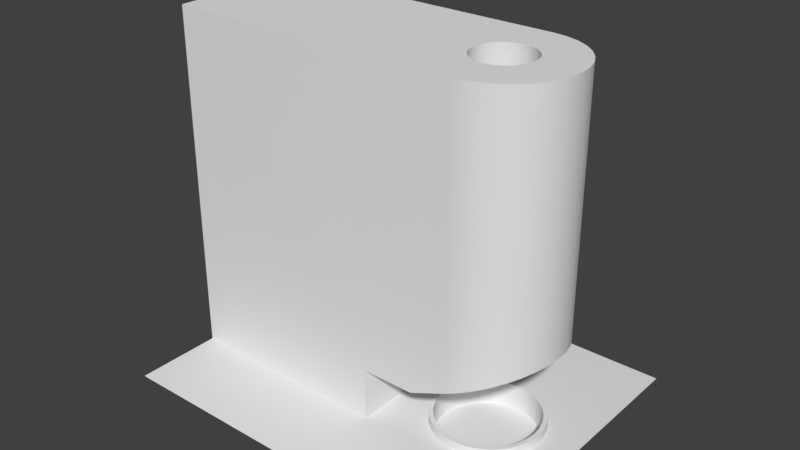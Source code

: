 # Source: Furnace.blend  (saved by Blender 2.79.0; exported with 4.5.12 LTS)
import bpy
from mathutils import Matrix  # noqa: F401  (used for matrix-valued properties, if any)

bpy.ops.wm.read_factory_settings(use_empty=True)
scene = bpy.context.scene
scene.name = 'Scene'

# ---- collections
col_collection_1 = bpy.data.collections.new('Collection 1'); scene.collection.children.link(col_collection_1)

# ---- node groups
ng_auto_smooth = bpy.data.node_groups.new('Auto Smooth', 'GeometryNodeTree')
_s = ng_auto_smooth.interface.new_socket(name='Geometry', in_out='OUTPUT', socket_type='NodeSocketGeometry')
_s = ng_auto_smooth.interface.new_socket(name='Geometry', in_out='INPUT', socket_type='NodeSocketGeometry')
_s = ng_auto_smooth.interface.new_socket(name='Angle', in_out='INPUT', socket_type='NodeSocketFloat')
_s.subtype = 'ANGLE'
_s.min_value = 0.0
_s.max_value = 3.142
ng_auto_smooth.is_modifier = True
_N = ng_auto_smooth.nodes; _L = ng_auto_smooth.links
n0 = _N.new('NodeGroupOutput'); n0.name = 'Group Output'; n0.location = (480, -100)
n1 = _N.new('NodeGroupInput'); n1.name = 'Group Input'; n1.location = (-420, -300)
n2 = _N.new('NodeGroupInput'); n2.name = 'Group Input.001'; n2.location = (-60, -100)
n3 = _N.new('GeometryNodeSetShadeSmooth'); n3.name = 'Set Shade Smooth'; n3.location = (120, -100)
n3.domain = 'EDGE'
n4 = _N.new('GeometryNodeSetShadeSmooth'); n4.name = 'Set Shade Smooth.001'; n4.location = (300, -100)
n5 = _N.new('GeometryNodeInputMeshEdgeAngle'); n5.name = 'Edge Angle'; n5.location = (-420, -220)
n6 = _N.new('GeometryNodeInputEdgeSmooth'); n6.name = 'Is Edge Smooth'; n6.location = (-60, -160)
n7 = _N.new('GeometryNodeInputShadeSmooth'); n7.name = 'Is Face Smooth'; n7.location = (-240, -340)
n8 = _N.new('FunctionNodeBooleanMath'); n8.name = 'Boolean Math'; n8.location = (-60, -220)
n9 = _N.new('FunctionNodeCompare'); n9.name = 'Compare'; n9.location = (-240, -180)
n9.operation = 'LESS_EQUAL'
_L.new(n5.outputs[0], n9.inputs[0])
_L.new(n4.outputs[0], n0.inputs[0])
_L.new(n1.outputs[1], n9.inputs[1])
_L.new(n9.outputs[0], n8.inputs[0])
_L.new(n7.outputs[0], n8.inputs[1])
_L.new(n2.outputs[0], n3.inputs[0])
_L.new(n6.outputs[0], n3.inputs[1])
_L.new(n3.outputs[0], n4.inputs[0])
_L.new(n8.outputs[0], n3.inputs[2])
n0.is_active_output = True

# ---- world
world_world = bpy.data.worlds.new('World'); scene.world = world_world
world_world.color = (0.05088, 0.05088, 0.05088)
world_world.use_sun_shadow = False
world_world.sun_shadow_jitter_overblur = 0.0
world_world.cycles.sampling_method = 'MANUAL'

# ---- meshes
me_frunacegroundwall = bpy.data.meshes.new('FrunaceGroundWall')
me_frunacegroundwall.from_pydata([(-5.0, 2.875, 0.5), (-4.439, 2.82, 0.5), (-5.561, 2.82, 0.5), (-6.1, 2.656, 0.5), (-6.597, 2.391, 0.5), (-7.033, 2.033, 0.5), (-7.391, 1.597, 0.5), (-7.656, 1.1, 0.5), (-7.82, 0.561, 0.5), (-7.875, -1.57e-06, 0.5), (-7.82, -0.561, 0.5), (-7.033, -2.033, 0.5), (-7.391, -1.597, 0.5), (-7.656, -1.1, 0.5), (-6.597, -2.391, 0.5), (-6.1, -2.656, 0.5), (-4.439, -2.82, 0.5), (-5.0, -2.875, 0.5), (-5.561, -2.82, 0.5), (-3.9, 2.656, 0.5), (-3.9, -2.656, 0.5), (-3.403, -2.391, 0.5), (-3.403, 2.391, 0.5), (-2.967, 2.033, 0.5), (-2.967, -2.033, 0.5), (-2.609, -1.597, 0.5), (-2.609, 1.597, 0.5), (-2.344, 1.1, 0.5), (-2.344, -1.1, 0.5), (-2.18, -0.561, 0.5), (-2.18, 0.561, 0.5), (-2.125, -6.718e-07, 0.5), (-5.0, 2.875, 0.0), (-4.439, 2.82, 0.0), (-5.561, 2.82, 0.0), (-6.1, 2.656, 0.0), (-6.597, 2.391, 0.0), (-7.033, 2.033, 0.0), (-7.391, 1.597, 0.0), (-7.656, 1.1, 0.0), (-7.82, 0.561, 0.0), (-7.875, -1.57e-06, 0.0), (-7.82, -0.561, 0.0), (-7.033, -2.033, 0.0), (-7.391, -1.597, 0.0), (-7.656, -1.1, 0.0), (-6.597, -2.391, 0.0), (-6.1, -2.656, 0.0), (-4.439, -2.82, 0.0), (-5.0, -2.875, 0.0), (-5.561, -2.82, 0.0), (-3.9, 2.656, 0.0), (-3.9, -2.656, 0.0), (-3.403, -2.391, 0.0), (-3.403, 2.391, 0.0), (-2.967, 2.033, 0.0), (-2.967, -2.033, 0.0), (-2.609, -1.597, 0.0), (-2.609, 1.597, 0.0), (-2.344, 1.1, 0.0), (-2.344, -1.1, 0.0), (-2.18, -0.561, 0.0), (-2.18, 0.561, 0.0), (-2.125, -6.718e-07, 0.0), (-5.0, 3.125, 0.5), (-4.39, 3.065, 0.5), (-5.61, 3.065, 0.5), (-6.196, 2.887, 0.5), (-6.736, 2.599, 0.5), (-7.21, 2.21, 0.5), (-7.599, 1.736, 0.5), (-7.887, 1.196, 0.5), (-8.065, 0.6097, 0.5), (-8.125, -1.57e-06, 0.5), (-8.065, -0.6097, 0.5), (-7.21, -2.21, 0.5), (-7.599, -1.736, 0.5), (-7.887, -1.196, 0.5), (-6.736, -2.599, 0.5), (-6.196, -2.887, 0.5), (-4.39, -3.065, 0.5), (-5.0, -3.125, 0.5), (-5.61, -3.065, 0.5), (-3.804, 2.887, 0.5), (-3.804, -2.887, 0.5), (-3.264, -2.599, 0.5), (-3.264, 2.599, 0.5), (-2.79, 2.21, 0.5), (-2.79, -2.21, 0.5), (-2.401, -1.736, 0.5), (-2.401, 1.736, 0.5), (-2.113, 1.196, 0.5), (-2.113, -1.196, 0.5), (-1.935, -0.6097, 0.5), (-1.935, 0.6097, 0.5), (-1.875, -6.718e-07, 0.5), (-5.0, 3.125, 0.0), (-4.39, 3.065, 0.0), (-5.61, 3.065, 0.0), (-6.196, 2.887, 0.0), (-6.736, 2.599, 0.0), (-7.21, 2.21, 0.0), (-7.599, 1.736, 0.0), (-7.887, 1.196, 0.0), (-8.065, 0.6097, 0.0), (-8.125, -1.57e-06, 0.0), (-8.065, -0.6097, 0.0), (-7.21, -2.21, 0.0), (-7.599, -1.736, 0.0), (-7.887, -1.196, 0.0), (-6.736, -2.599, 0.0), (-6.196, -2.887, 0.0), (-4.39, -3.065, 0.0), (-5.0, -3.125, 0.0), (-5.61, -3.065, 0.0), (-3.804, 2.887, 0.0), (-3.804, -2.887, 0.0), (-3.264, -2.599, 0.0), (-3.264, 2.599, 0.0), (-2.79, 2.21, 0.0), (-2.79, -2.21, 0.0), (-2.401, -1.736, 0.0), (-2.401, 1.736, 0.0), (-2.113, 1.196, 0.0), (-2.113, -1.196, 0.0), (-1.935, -0.6097, 0.0), (-1.935, 0.6097, 0.0), (-1.875, -6.718e-07, 0.0)], [], [(20, 21, 53, 52), (7, 8, 40, 39), (16, 20, 52, 48), (8, 9, 41, 40), (23, 22, 54, 55), (9, 10, 42, 41), (24, 25, 57, 56), (12, 11, 43, 44), (21, 24, 56, 53), (13, 12, 44, 45), (26, 23, 55, 58), (10, 13, 45, 42), (27, 26, 58, 59), (11, 14, 46, 43), (1, 0, 32, 33), (25, 28, 60, 57), (14, 15, 47, 46), (0, 2, 34, 32), (30, 27, 59, 62), (17, 16, 48, 49), (2, 3, 35, 34), (28, 29, 61, 60), (18, 17, 49, 50), (3, 4, 36, 35), (29, 31, 63, 61), (15, 18, 50, 47), (4, 5, 37, 36), (31, 30, 62, 63), (19, 1, 33, 51), (5, 6, 38, 37), (22, 19, 51, 54), (6, 7, 39, 38), (84, 116, 117, 85), (71, 103, 104, 72), (80, 112, 116, 84), (72, 104, 105, 73), (87, 119, 118, 86), (73, 105, 106, 74), (88, 120, 121, 89), (76, 108, 107, 75), (85, 117, 120, 88), (77, 109, 108, 76), (90, 122, 119, 87), (74, 106, 109, 77), (91, 123, 122, 90), (75, 107, 110, 78), (65, 97, 96, 64), (89, 121, 124, 92), (78, 110, 111, 79), (64, 96, 98, 66), (94, 126, 123, 91), (81, 113, 112, 80), (66, 98, 99, 67), (92, 124, 125, 93), (82, 114, 113, 81), (67, 99, 100, 68), (93, 125, 127, 95), (79, 111, 114, 82), (68, 100, 101, 69), (95, 127, 126, 94), (83, 115, 97, 65), (69, 101, 102, 70), (86, 118, 115, 83), (70, 102, 103, 71), (0, 1, 65, 64), (2, 0, 64, 66), (3, 2, 66, 67), (4, 3, 67, 68), (5, 4, 68, 69), (6, 5, 69, 70), (7, 6, 70, 71), (8, 7, 71, 72), (9, 8, 72, 73), (10, 9, 73, 74), (11, 12, 76, 75), (12, 13, 77, 76), (13, 10, 74, 77), (14, 11, 75, 78), (15, 14, 78, 79), (16, 17, 81, 80), (17, 18, 82, 81), (18, 15, 79, 82), (1, 19, 83, 65), (19, 22, 86, 83), (21, 20, 84, 85), (20, 16, 80, 84), (22, 23, 87, 86), (25, 24, 88, 89), (24, 21, 85, 88), (23, 26, 90, 87), (26, 27, 91, 90), (28, 25, 89, 92), (27, 30, 94, 91), (29, 28, 92, 93), (31, 29, 93, 95), (30, 31, 95, 94)])
me_frunacegroundwall.polygons.foreach_set('use_smooth', [True] * 96)
me_frunacegroundwall.use_remesh_preserve_volume = False
me_frunacegroundwall.use_remesh_preserve_attributes = False
me_frunacegroundwall.use_mirror_vertex_groups = False
me_frunacegroundwall.update()
me_frunaceground = bpy.data.meshes.new('FrunaceGround')
me_frunaceground.from_pydata([(-10.0, -4.0, 0.0), (0.0, -4.0, 0.0), (-10.0, 4.0, 0.0), (0.0, 4.0, 0.0), (-10.0, -9.0, 0.0), (0.0, -9.0, 0.0), (-22.0, -4.0, 0.0), (-22.0, -9.0, 0.0), (-10.0, 9.0, 0.0), (0.0, 9.0, 0.0), (-22.0, 4.0, 0.0), (-22.0, 9.0, 0.0), (-5.0, 2.875, 0.0), (-4.439, 2.82, 0.0), (-5.561, 2.82, 0.0), (-6.1, 2.656, 0.0), (-6.597, 2.391, 0.0), (-7.033, 2.033, 0.0), (-7.391, 1.597, 0.0), (-7.656, 1.1, 0.0), (-7.82, 0.561, 0.0), (-7.875, -1.57e-06, 0.0), (-7.82, -0.561, 0.0), (-7.033, -2.033, 0.0), (-7.391, -1.597, 0.0), (-7.656, -1.1, 0.0), (-6.597, -2.391, 0.0), (-6.1, -2.656, 0.0), (-4.439, -2.82, 0.0), (-5.0, -2.875, 0.0), (-5.561, -2.82, 0.0), (-3.9, 2.656, 0.0), (-3.9, -2.656, 0.0), (-3.403, -2.391, 0.0), (-3.403, 2.391, 0.0), (-2.967, 2.033, 0.0), (-2.967, -2.033, 0.0), (-2.609, -1.597, 0.0), (-2.609, 1.597, 0.0), (-2.344, 1.1, 0.0), (-2.344, -1.1, 0.0), (-2.18, -0.561, 0.0), (-2.18, 0.561, 0.0), (-2.125, -6.718e-07, 0.0), (-5.0, 2.875, -1.0), (-4.439, 2.82, -1.0), (-5.561, 2.82, -1.0), (-6.1, 2.656, -1.0), (-6.597, 2.391, -1.0), (-7.033, 2.033, -1.0), (-7.391, 1.597, -1.0), (-7.656, 1.1, -1.0), (-7.82, 0.561, -1.0), (-7.875, -1.57e-06, -1.0), (-7.82, -0.561, -1.0), (-7.033, -2.033, -1.0), (-7.391, -1.597, -1.0), (-7.656, -1.1, -1.0), (-6.597, -2.391, -1.0), (-6.1, -2.656, -1.0), (-4.439, -2.82, -1.0), (-5.0, -2.875, -1.0), (-5.561, -2.82, -1.0), (-3.9, 2.656, -1.0), (-3.9, -2.656, -1.0), (-3.403, -2.391, -1.0), (-3.403, 2.391, -1.0), (-2.967, 2.033, -1.0), (-2.967, -2.033, -1.0), (-2.609, -1.597, -1.0), (-2.609, 1.597, -1.0), (-2.344, 1.1, -1.0), (-2.344, -1.1, -1.0), (-2.18, -0.561, -1.0), (-2.18, 0.561, -1.0), (-2.125, -6.718e-07, -1.0)], [], [(0, 1, 43, 41, 40, 37, 36, 33, 32, 28, 29, 30, 27, 26, 23, 24, 25, 22, 21), (1, 0, 4, 5), (4, 0, 6, 7), (2, 3, 9, 8), (2, 8, 11, 10), (20, 19, 18, 17, 16, 15, 14, 12, 13, 31, 34, 35, 38, 39, 42, 43, 1, 3, 2, 0, 21), (32, 33, 65, 64), (19, 20, 52, 51), (28, 32, 64, 60), (20, 21, 53, 52), (35, 34, 66, 67), (21, 22, 54, 53), (36, 37, 69, 68), (24, 23, 55, 56), (33, 36, 68, 65), (25, 24, 56, 57), (38, 35, 67, 70), (22, 25, 57, 54), (39, 38, 70, 71), (23, 26, 58, 55), (13, 12, 44, 45), (37, 40, 72, 69), (26, 27, 59, 58), (12, 14, 46, 44), (42, 39, 71, 74), (29, 28, 60, 61), (14, 15, 47, 46), (40, 41, 73, 72), (30, 29, 61, 62), (15, 16, 48, 47), (41, 43, 75, 73), (27, 30, 62, 59), (16, 17, 49, 48), (43, 42, 74, 75), (31, 13, 45, 63), (17, 18, 50, 49), (34, 31, 63, 66), (18, 19, 51, 50), (44, 46, 47, 48, 49, 50, 51, 52, 53, 54, 57, 56, 55, 58, 59, 62, 61, 60, 64, 65, 68, 69, 72, 73, 75, 74, 71, 70, 67, 66, 63, 45)])
me_frunaceground.polygons.foreach_set('use_smooth', [True] * 39)
me_frunaceground.use_remesh_preserve_volume = False
me_frunaceground.use_remesh_preserve_attributes = False
me_frunaceground.use_mirror_vertex_groups = False
me_frunaceground.update()
me_furnacecolumn = bpy.data.meshes.new('FurnaceColumn')
me_furnacecolumn.from_pydata([(1.171, 1.171, 5.359), (0.9201, 1.377, 5.251), (1.656, -8.363e-07, 5.567), (1.53, 0.6338, 5.513), (1.377, 0.9201, 5.447), (1.624, 0.3231, 5.553), (0.6338, 1.53, 5.129), (1.53, -0.6338, 5.513), (1.624, -0.3231, 5.553), (1.377, -0.9201, 5.447), (1.171, -1.171, 5.359), (0.9201, -1.377, 5.251), (-1.169e-06, -1.656, 4.857), (-0.3231, 1.624, 4.719), (-0.6338, 1.53, 4.586), (-0.9201, 1.377, 4.463), (0.3231, -1.624, 4.996), (0.3231, 1.624, 4.996), (-0.3231, -1.624, 4.719), (-0.6338, -1.53, 4.586), (0.6338, -1.53, 5.129), (-6.937e-07, 1.656, 4.857), (-0.9201, -1.377, 4.463), (-1.53, -0.6338, 4.201), (-1.377, -0.9201, 4.267), (-1.171, -1.171, 4.355), (-1.377, 0.9201, 4.267), (-1.624, 0.3231, 4.161), (-1.53, 0.6338, 4.201), (-1.656, -1.354e-06, 4.147), (-1.171, 1.171, 4.355), (-1.624, -0.3231, 4.161), (1.991, 1.991, 4.71), (1.564, 2.341, 4.528), (2.816, -6.739e-07, 5.064), (2.601, 1.077, 4.972), (2.341, 1.564, 4.86), (1.077, 2.601, 4.319), (2.601, -1.077, 4.972), (2.761, -0.5493, 5.041), (2.341, -1.564, 4.86), (1.991, -1.991, 4.71), (1.564, -2.341, 4.528), (-0.5493, 2.761, 3.622), (-1.077, 2.601, 3.395), (-1.564, 2.341, 3.187), (0.5493, -2.761, 4.093), (0.5493, 2.761, 4.093), (-0.5493, -2.761, 3.622), (-1.077, -2.601, 3.395), (1.077, -2.601, 4.319), (-1.564, -2.341, 3.187), (-1.991, -1.991, 3.004), (-1.991, 1.991, 3.004), (-6.937e-07, 1.656, 20.0), (-1.169e-06, -1.656, 20.0), (-17.0, -4.0, 20.0), (-17.0, -4.0, 0.0), (-17.0, 4.0, 20.0), (-17.0, 4.0, 0.0), (0.7804, 3.923, 20.0), (-1.607e-07, 4.0, 20.0), (1.531, 3.696, 20.0), (2.222, 3.326, 20.0), (2.828, 2.828, 20.0), (3.326, 2.222, 20.0), (3.696, 1.531, 20.0), (3.923, 0.7804, 20.0), (4.0, -6.535e-07, 20.0), (3.923, -0.7804, 20.0), (3.696, -1.531, 20.0), (3.326, -2.222, 20.0), (2.828, -2.828, 20.0), (2.222, -3.326, 20.0), (1.531, -3.696, 20.0), (0.7804, -3.923, 20.0), (-1.464e-06, -4.0, 20.0), (-1.531, -3.696, 20.0), (-0.7804, -3.923, 20.0), (-2.222, -3.326, 20.0), (-2.828, -2.828, 20.0), (-3.326, -2.222, 20.0), (-3.696, -1.531, 20.0), (-3.923, -0.7804, 20.0), (-4.0, -1.604e-06, 20.0), (-3.923, 0.7804, 20.0), (-3.696, 1.531, 20.0), (-3.326, 2.222, 20.0), (-2.828, 2.828, 20.0), (-2.222, 3.326, 20.0), (-1.531, 3.696, 20.0), (-0.7804, 3.923, 20.0), (0.3231, 1.624, 20.0), (0.6338, 1.53, 20.0), (0.9201, 1.377, 20.0), (1.171, 1.171, 20.0), (1.377, 0.9201, 20.0), (1.53, 0.6338, 20.0), (1.624, 0.3231, 20.0), (1.656, -8.363e-07, 20.0), (1.624, -0.3231, 20.0), (1.53, -0.6338, 20.0), (1.377, -0.9201, 20.0), (1.171, -1.171, 20.0), (0.9201, -1.377, 20.0), (0.6338, -1.53, 20.0), (0.3231, -1.624, 20.0), (-0.6338, -1.53, 20.0), (-0.3231, -1.624, 20.0), (-0.9201, -1.377, 20.0), (-1.171, -1.171, 20.0), (-1.377, -0.9201, 20.0), (-1.53, -0.6338, 20.0), (-1.624, -0.3231, 20.0), (-1.656, -1.354e-06, 20.0), (-1.624, 0.3231, 20.0), (-1.53, 0.6338, 20.0), (-1.377, 0.9201, 20.0), (-1.171, 1.171, 20.0), (-0.9201, 1.377, 20.0), (-0.6338, 1.53, 20.0), (-0.3231, 1.624, 20.0), (4.0, -6.535e-07, 5.571), (3.923, 0.7804, 5.538), (3.923, -0.7804, 5.538), (3.696, -1.531, 5.441), (3.696, 1.531, 5.441), (3.326, 2.222, 5.283), (3.326, -2.222, 5.283), (2.828, 2.828, 5.069), (1.531, 3.696, 4.513), (2.222, 3.326, 4.81), (0.7804, 3.923, 4.192), (-1.607e-07, 4.0, 3.857), (-5.0, -4.0, 3.0), (-5.0, 4.0, 3.0), (2.828, -2.828, 5.069), (0.7804, -3.923, 4.192), (1.531, -3.696, 4.513), (2.222, -3.326, 4.81), (-2.0, -4.0, 3.0), (-1.464e-06, -4.0, 3.857), (-2.0, 4.0, 3.0), (-5.0, 4.0, 0.0), (-5.0, -4.0, 0.0), (-2.241, 1.498, 3.0), (-2.412, 0.9991, 3.0), (-2.512, 0.4997, 3.0), (-2.545, -1.507e-06, 3.0), (-2.412, -0.9991, 3.0), (-2.512, -0.4997, 3.0), (-2.241, -1.498, 3.0), (-0.006953, 2.815, 3.854), (-1.21e-06, -2.816, 3.857), (2.761, 0.5493, 5.041), (-4.021e-07, 2.816, 3.857)], [(155, 152)], [(61, 133, 142, 135, 143, 59, 58), (58, 56, 76, 78, 77, 79, 80, 81, 82, 83, 84, 85, 86, 87, 88, 89, 90, 91, 61), (54, 92, 60, 61), (92, 93, 62, 60), (93, 94, 63, 62), (94, 95, 64, 63), (95, 96, 65, 64), (96, 97, 66, 65), (97, 98, 67, 66), (98, 99, 68, 67), (99, 100, 69, 68), (100, 101, 70, 69), (101, 102, 71, 70), (102, 103, 72, 71), (103, 104, 73, 72), (104, 105, 74, 73), (105, 106, 75, 74), (106, 55, 76, 75), (108, 107, 77, 78), (107, 109, 79, 77), (109, 110, 80, 79), (110, 111, 81, 80), (111, 112, 82, 81), (112, 113, 83, 82), (113, 114, 84, 83), (114, 115, 85, 84), (115, 116, 86, 85), (116, 117, 87, 86), (117, 118, 88, 87), (118, 119, 89, 88), (119, 120, 90, 89), (120, 121, 91, 90), (55, 108, 78, 76), (121, 54, 61, 91), (108, 55, 12, 18), (109, 107, 19, 22), (96, 95, 0, 4), (54, 121, 13, 21), (110, 109, 22, 25), (97, 96, 4, 3), (111, 110, 25, 24), (98, 97, 3, 5), (112, 111, 24, 23), (99, 98, 5, 2), (113, 112, 23, 31), (100, 99, 2, 8), (114, 113, 31, 29), (101, 100, 8, 7), (115, 114, 29, 27), (102, 101, 7, 9), (116, 115, 27, 28), (103, 102, 9, 10), (117, 116, 28, 26), (104, 103, 10, 11), (118, 117, 26, 30), (105, 104, 11, 20), (92, 54, 21, 17), (119, 118, 30, 15), (106, 105, 20, 16), (93, 92, 17, 6), (120, 119, 15, 14), (55, 106, 16, 12), (94, 93, 6, 1), (121, 120, 14, 13), (107, 108, 18, 19), (95, 94, 1, 0), (142, 53, 145, 146, 147, 148, 150, 149, 151, 52, 140, 134, 135), (127, 129, 64, 65), (144, 134, 140, 141, 76, 56, 57), (139, 136, 72, 73), (135, 134, 144, 143), (122, 123, 67, 68), (123, 126, 66, 67), (126, 127, 65, 66), (128, 125, 70, 71), (125, 124, 69, 70), (131, 130, 62, 63), (141, 137, 75, 76), (136, 128, 71, 72), (140, 52, 51, 49, 48, 153, 141), (132, 133, 61, 60), (130, 132, 60, 62), (137, 138, 74, 75), (129, 131, 63, 64), (124, 122, 68, 69), (138, 139, 73, 74), (153, 46, 50, 42, 41, 40, 38, 39, 34, 154, 35, 36, 32, 33, 37, 47, 155, 133, 132, 130, 131, 129, 127, 126, 123, 122, 124, 125, 128, 136, 139, 138, 137, 141), (155, 43, 44, 45, 53, 142, 133), (5, 154, 34, 2), (2, 34, 39, 8), (21, 155, 47, 17), (17, 47, 37, 6), (6, 37, 33, 1), (1, 33, 32, 0), (0, 32, 36, 4), (4, 36, 35, 3), (3, 35, 154, 5), (8, 39, 38, 7), (7, 38, 40, 9), (9, 40, 41, 10), (10, 41, 42, 11), (11, 42, 50, 20), (20, 50, 46, 16), (16, 46, 153, 12), (52, 25, 22, 51), (51, 22, 19, 49), (49, 19, 18, 48), (48, 18, 12, 153), (155, 21, 13, 43), (43, 13, 14, 44), (44, 14, 15, 45), (45, 15, 30, 53), (25, 52, 151, 24), (24, 151, 149, 23), (23, 149, 150, 31), (31, 150, 148, 29), (29, 148, 147, 27), (27, 147, 146, 28), (28, 146, 145, 26), (26, 145, 53, 30)])
me_furnacecolumn.polygons.foreach_set('use_smooth', [True] * 120)
_k = set([(52, 140), (53, 142)])
me_furnacecolumn.attributes.new('sharp_edge', 'BOOLEAN', 'EDGE').data.foreach_set('value', [ (min(e.vertices), max(e.vertices)) in _k for e in me_furnacecolumn.edges])
me_furnacecolumn.use_remesh_preserve_volume = False
me_furnacecolumn.use_remesh_preserve_attributes = False
me_furnacecolumn.use_mirror_vertex_groups = False
me_furnacecolumn.update()

# ---- objects
ob_frunacegroundwall = bpy.data.objects.new('FrunaceGroundWall', me_frunacegroundwall)
ob_frunaceground = bpy.data.objects.new('FrunaceGround', me_frunaceground)
ob_furnacecolumn = bpy.data.objects.new('FurnaceColumn', me_furnacecolumn)

# ---- transforms, parenting, visibility, modifiers, constraints
ob_frunacegroundwall.location = (0.0, 0.0, 0.0)
ob_frunacegroundwall.lineart.crease_threshold = 0.0
_m = ob_frunacegroundwall.modifiers.new('Auto Smooth', 'NODES')
_m.node_group = ng_auto_smooth
_gi = [s.identifier for s in ng_auto_smooth.interface.items_tree if s.item_type == 'SOCKET' and s.in_out == 'INPUT']
_m[_gi[1]] = 0.5236  # Angle
ob_frunaceground.location = (0.0, 0.0, 0.0)
ob_frunaceground.lineart.crease_threshold = 0.0
_m = ob_frunaceground.modifiers.new('Auto Smooth', 'NODES')
_m.node_group = ng_auto_smooth
_gi = [s.identifier for s in ng_auto_smooth.interface.items_tree if s.item_type == 'SOCKET' and s.in_out == 'INPUT']
_m[_gi[1]] = 0.5236  # Angle
ob_furnacecolumn.location = (-5.0, 0.0, 0.0)
ob_furnacecolumn.lineart.crease_threshold = 0.0
_m = ob_furnacecolumn.modifiers.new('Auto Smooth', 'NODES')
_m.node_group = ng_auto_smooth
_gi = [s.identifier for s in ng_auto_smooth.interface.items_tree if s.item_type == 'SOCKET' and s.in_out == 'INPUT']
_m[_gi[1]] = 0.5236  # Angle

# ---- collection membership
col_collection_1.objects.link(ob_frunacegroundwall)
col_collection_1.objects.link(ob_frunaceground)
col_collection_1.objects.link(ob_furnacecolumn)

# ---- scene / render settings (as saved in the file)
scene.frame_start = 1; scene.frame_end = 250; scene.frame_set(1)
scene.render.engine = 'BLENDER_EEVEE_NEXT'
scene.render.resolution_percentage = 50
scene.render.dither_intensity = 0.0
scene.cycles.use_denoising = False
scene.cycles.samples = 128
scene.cycles.sampling_pattern = 'TABULATED_SOBOL'
scene.cycles.use_adaptive_sampling = False
scene.cycles.use_light_tree = False
scene.cycles.blur_glossy = 0.0
scene.cycles.sample_clamp_indirect = 0.0
scene.view_settings.view_transform = 'Standard'
bpy.context.view_layer.update()

# ---- added for rendering (the .blend has no active camera and no usable light): camera, sun
cam_auto = bpy.data.cameras.new('AutoCamera')
cam_auto.lens = 50.0
cam_auto.sensor_width = 36.0
cam_auto.clip_end = 1000.0
ob_auto_camera = bpy.data.objects.new('AutoCamera', cam_auto)
scene.collection.objects.link(ob_auto_camera)
ob_auto_camera.location = (21.6985, -39.2383, 35.6588)
ob_auto_camera.rotation_euler = (1.09748, -7.21219e-08, 0.694738)
scene.camera = ob_auto_camera
light_auto_sun = bpy.data.lights.new('AutoSun', 'SUN')
light_auto_sun.energy = 3.0
light_auto_sun.angle = 0.0523599
ob_auto_sun = bpy.data.objects.new('AutoSun', light_auto_sun)
scene.collection.objects.link(ob_auto_sun)
ob_auto_sun.rotation_euler = (0.872665, 0.174533, 0.523599)
bpy.context.view_layer.update()
